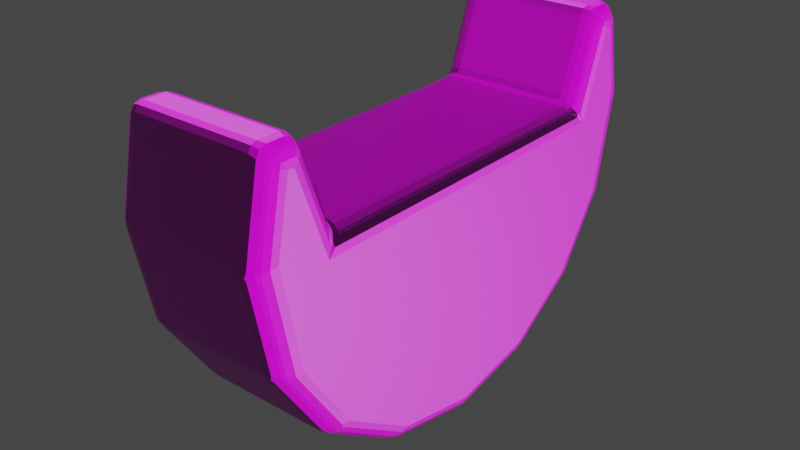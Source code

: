 # Source: TreeTrunk.blend  (saved by Blender 2.93.20; exported with 4.5.12 LTS)
import bpy
from mathutils import Matrix  # noqa: F401  (used for matrix-valued properties, if any)

bpy.ops.wm.read_factory_settings(use_empty=True)
scene = bpy.context.scene
scene.name = 'Scene'

# ---- images (referenced by path relative to the original .blend; pixels are not part of the script)
import os
ASSET_DIR = os.environ.get("B2B_ASSET_DIR", "")  # directory of the original .blend (textures are referenced by path, not embedded)
HERE = os.path.dirname(os.path.abspath(__file__))  # packed textures are extracted next to this script under _unpacked/

def load_image(name, relpath, width, height, colorspace="sRGB"):
    """Load a texture the original file referenced (path relative to the .blend, or extracted next to this script)."""
    p = next((c for c in (os.path.join(HERE, relpath), os.path.join(ASSET_DIR, relpath)) if relpath and os.path.exists(c)), "")
    if p:
        img = bpy.data.images.load(p, check_existing=True)
        img.name = name
    else:  # same state as the original file: an image datablock whose file is absent (Cycles renders it pink)
        img = bpy.data.images.new(name, width, height)
        img.source = "FILE"
        img.filepath = "//" + (relpath or name)
    img.colorspace_settings.name = colorspace
    return img
img_bark_brown_02_nor_gl_2k_exr = load_image('bark_brown_02_nor_gl_2k.exr', 'bark_brown_02_nor_gl_2k.exr', 1024, 1024, 'Linear Rec.709')
img_bark_brown_02_diff_2k_jpg = load_image('bark_brown_02_diff_2k.jpg', 'bark_brown_02_diff_2k.jpg', 1024, 1024, 'sRGB')

# ---- materials (node trees are filled in below, after node groups)
mat_material_001 = bpy.data.materials.new('Material.001')
mat_material_001.use_transparent_shadow = False

# ---- material node trees
mat_material_001.use_nodes = True; mat_material_001.node_tree.nodes.clear()
_N = mat_material_001.node_tree.nodes; _L = mat_material_001.node_tree.links
n0 = _N.new('ShaderNodeBsdfPrincipled'); n0.name = 'Principled BSDF'; n0.location = (10, 300)
n0.distribution = 'GGX'
n0.subsurface_method = 'BURLEY'
n0.inputs[3].default_value = 1.45
n0.inputs[27].default_value = (0.0, 0.0, 0.0, 1.0)
n0.inputs[28].default_value = 1.0
n1 = _N.new('ShaderNodeOutputMaterial'); n1.name = 'Material Output'; n1.location = (300, 300)
n2 = _N.new('ShaderNodeNormalMap'); n2.name = 'Normal Map'; n2.location = (-340, -40)
n3 = _N.new('ShaderNodeTexImage'); n3.name = 'Image Texture.001'; n3.location = (-703, -274)
n3.image = img_bark_brown_02_nor_gl_2k_exr
n4 = _N.new('ShaderNodeTexImage'); n4.name = 'Image Texture'; n4.location = (-616, 64)
n4.image = img_bark_brown_02_diff_2k_jpg
_L.new(n0.outputs[0], n1.inputs[0])
_L.new(n2.outputs[0], n0.inputs[5])
_L.new(n3.outputs[0], n2.inputs[1])
_L.new(n4.outputs[0], n0.inputs[0])
n1.is_active_output = True

# ---- world
world_world = bpy.data.worlds.new('World'); scene.world = world_world
world_world.use_nodes = True; world_world.node_tree.nodes.clear()
_N = world_world.node_tree.nodes; _L = world_world.node_tree.links
n0 = _N.new('ShaderNodeOutputWorld'); n0.name = 'World Output'; n0.location = (300, 300)
n1 = _N.new('ShaderNodeBackground'); n1.name = 'Background'; n1.location = (10, 300)
n1.inputs[0].default_value = (0.05088, 0.05088, 0.05088, 1.0)
_L.new(n1.outputs[0], n0.inputs[0])
n0.is_active_output = True
world_world.color = (0.05088, 0.05088, 0.05088)
world_world.use_sun_shadow = False
world_world.sun_shadow_jitter_overblur = 0.0

# ---- meshes
me_circle = bpy.data.meshes.new('Circle')
me_circle.from_pydata([(0.64, 0.0, -0.64), (0.64, -2.274e-15, 0.64), (-5.289e-08, 2.0, -0.54), (-0.03774, 1.891, -0.64), (-0.6654, 1.766, -0.64), (-0.7654, 1.848, -0.54), (-0.6654, 1.631, -0.64), (-0.7654, 1.561, -0.54), (0.02, 1.38, -0.64), (-0.08, 1.31, -0.54), (0.02, -9.085e-08, -0.64), (-0.08, -1.055e-07, -0.54), (0.02, -1.38, -0.64), (-0.08, -1.31, -0.54), (-0.6654, -1.631, -0.64), (-0.7654, -1.561, -0.54), (-0.6654, -1.766, -0.64), (-0.7654, -1.848, -0.54), (-0.03774, -1.891, -0.64), (1.22e-07, -2.0, -0.54), (0.7575, -1.732, -0.64), (0.7654, -1.848, -0.54), (1.365, -1.324, -0.64), (1.414, -1.414, -0.54), (1.77, -0.7159, -0.64), (1.848, -0.7654, -0.54), (1.912, 2.23e-08, -0.64), (2.0, 2.385e-08, -0.54), (1.77, 0.7159, -0.64), (1.848, 0.7654, -0.54), (1.365, 1.324, -0.64), (1.414, 1.414, -0.54), (0.7575, 1.732, -0.64), (0.7654, 1.848, -0.54), (-0.7654, 1.848, 0.54), (-0.6654, 1.766, 0.64), (-0.03774, 1.891, 0.64), (-1.023e-07, 2.0, 0.54), (-0.7654, 1.561, 0.54), (-0.6654, 1.631, 0.64), (-0.08, 1.31, 0.54), (0.02, 1.38, 0.64), (-0.08, -1.055e-07, 0.54), (0.02, -9.085e-08, 0.64), (-0.08, -1.31, 0.54), (0.02, -1.38, 0.64), (-0.7654, -1.561, 0.54), (-0.6654, -1.631, 0.64), (-0.7654, -1.848, 0.54), (-0.6654, -1.766, 0.64), (7.257e-08, -2.0, 0.54), (-0.03774, -1.891, 0.64), (0.7654, -1.848, 0.54), (0.7575, -1.732, 0.64), (1.414, -1.414, 0.54), (1.365, -1.324, 0.64), (1.848, -0.7654, 0.54), (1.77, -0.7159, 0.64), (2.0, 2.385e-08, 0.54), (1.912, 2.23e-08, 0.64), (1.848, 0.7654, 0.54), (1.77, 0.7159, 0.64), (1.414, 1.414, 0.54), (1.365, 1.324, 0.64), (0.7654, 1.848, 0.54), (0.7575, 1.732, 0.64)], [], [(15, 17, 48, 46), (7, 9, 40, 38), (3, 0, 10, 8), (55, 57, 1), (57, 59, 1), (17, 19, 50, 48), (59, 61, 1), (61, 63, 1), (8, 6, 4, 3), (63, 65, 1), (51, 45, 47, 49), (31, 33, 64, 62), (5, 7, 38, 34), (36, 41, 43, 1), (53, 55, 1), (21, 23, 54, 52), (13, 15, 46, 44), (23, 25, 56, 54), (25, 27, 58, 56), (33, 2, 37, 64), (27, 29, 60, 58), (29, 31, 62, 60), (32, 0, 3), (65, 36, 1), (18, 0, 20), (9, 11, 42, 40), (20, 0, 22), (11, 13, 44, 42), (22, 0, 24), (1, 43, 45, 51), (24, 0, 26), (0, 18, 12, 10), (26, 0, 28), (18, 16, 14, 12), (28, 0, 30), (19, 21, 52, 50), (30, 0, 32), (51, 53, 1), (5, 2, 3, 4), (7, 5, 4, 6), (9, 7, 6, 8), (11, 9, 8, 10), (13, 11, 10, 12), (15, 13, 12, 14), (17, 15, 14, 16), (19, 17, 16, 18), (21, 19, 18, 20), (23, 21, 20, 22), (25, 23, 22, 24), (27, 25, 24, 26), (29, 27, 26, 28), (31, 29, 28, 30), (33, 31, 30, 32), (2, 33, 32, 3), (41, 36, 35, 39), (35, 36, 37, 34), (39, 35, 34, 38), (41, 39, 38, 40), (43, 41, 40, 42), (45, 43, 42, 44), (47, 45, 44, 46), (49, 47, 46, 48), (51, 49, 48, 50), (53, 51, 50, 52), (55, 53, 52, 54), (57, 55, 54, 56), (59, 57, 56, 58), (61, 59, 58, 60), (63, 61, 60, 62), (65, 63, 62, 64), (36, 65, 64, 37), (2, 5, 34, 37)])
_uv = me_circle.uv_layers.new(name='UVMap')
_uv.uv.foreach_set('vector', [1.103, 0.3327, 1.103, 0.16, 1.754, 0.16, 1.754, 0.3327, 1.694, 0.7367, 1.694, 1.165, 1.042, 1.165, 1.042, 0.7367, 0.9765, -0.3222, -0.1634, 0.08649, -0.1634, -0.2873, 0.6685, -0.2873, 0.635, 2.138, 0.2682, 2.382, -0.1634, 1.701, 0.2682, 2.382, -0.1634, 2.467, -0.1634, 1.701, 1.042, 1.165, 1.512, 1.165, 1.512, 1.816, 1.042, 1.816, -0.1634, 2.467, -0.5951, 2.382, -0.1634, 1.701, -0.5951, 2.382, -0.9619, 2.138, -0.1634, 1.701, 0.6685, -0.2873, 0.8201, -0.7006, 0.9012, -0.7006, 0.9765, -0.3222, -0.9619, 2.138, -1.208, 1.771, -0.1634, 1.701, 0.9765, 1.292, 0.6685, 1.327, 0.8201, 0.9135, 0.9012, 0.9135, 1.042, 1.816, 1.448, 1.816, 1.448, 2.467, 1.042, 2.467, 1.103, 0.16, 1.103, -0.0127, 1.754, -0.0127, 1.754, 0.16, -1.303, 1.292, -0.9953, 1.327, -0.1634, 1.327, -0.1634, 1.701, 0.8807, 1.771, 0.635, 2.138, -0.1634, 1.701, 1.959, 1.165, 2.317, 1.165, 2.317, 1.816, 1.959, 1.816, 1.042, 0.7367, 1.042, 0.3327, 1.694, 0.3327, 1.694, 0.7367, 0.3033, -0.8212, -0.1314, -0.8212, -0.1314, -1.472, 0.3033, -1.472, -0.1314, -0.8212, -0.6019, -0.8212, -0.6019, -1.472, -0.1314, -1.472, 1.448, 1.816, 1.914, 1.816, 1.914, 2.467, 1.448, 2.467, -0.6019, -0.8212, -1.037, -0.8212, -1.037, -1.472, -0.6019, -1.472, -1.037, -0.8212, -1.369, -0.8212, -1.369, -1.472, -1.037, -1.472, 0.8807, 0.1573, -0.1634, 0.08649, 0.9765, -0.3222, -1.208, 1.771, -1.303, 1.292, -0.1634, 1.701, -1.303, -0.3222, -0.1634, 0.08649, -1.208, 0.1573, 1.925, -0.8212, 1.135, -0.8212, 1.135, -1.472, 1.925, -1.472, -1.208, 0.1573, -0.1634, 0.08649, -0.9619, 0.5236, 1.135, -0.8212, 0.3454, -0.8212, 0.3454, -1.472, 1.135, -1.472, -0.9619, 0.5236, -0.1634, 0.08649, -0.5951, 0.7677, -0.1634, 1.701, -0.1634, 1.327, 0.6685, 1.327, 0.9765, 1.292, -0.5951, 0.7677, -0.1634, 0.08649, -0.1634, 0.8532, -0.1634, 0.08649, -1.303, -0.3222, -0.9953, -0.2873, -0.1634, -0.2873, -0.1634, 0.8532, -0.1634, 0.08649, 0.2682, 0.7677, -1.303, -0.3222, -1.228, -0.7006, -1.147, -0.7006, -0.9953, -0.2873, 0.2682, 0.7677, -0.1634, 0.08649, 0.635, 0.5236, 1.512, 1.165, 1.959, 1.165, 1.959, 1.816, 1.512, 1.816, 0.635, 0.5236, -0.1634, 0.08649, 0.8807, 0.1573, 0.9765, 1.292, 0.8807, 1.771, -0.1634, 1.701, 0.9507, -0.7609, 1.042, -0.2994, 0.9765, -0.3222, 0.9012, -0.7006, 1.103, -0.0127, 1.103, 0.16, 1.042, 0.1105, 1.042, 0.02941, 0.6264, -0.3476, 0.778, -0.7609, 0.8201, -0.7006, 0.6685, -0.2873, 1.135, -0.8212, 1.925, -0.8212, 1.967, -0.7609, 1.135, -0.7609, -0.9532, -0.3476, -0.1634, -0.3476, -0.1634, -0.2873, -0.9953, -0.2873, -1.105, -0.7609, -0.9532, -0.3476, -0.9953, -0.2873, -1.147, -0.7006, 1.103, 0.16, 1.103, 0.3327, 1.042, 0.2906, 1.042, 0.2095, -1.369, -0.2994, -1.278, -0.7609, -1.228, -0.7006, -1.303, -0.3222, -1.278, 0.1621, -1.369, -0.2994, -1.303, -0.3222, -1.208, 0.1573, -1.016, 0.5533, -1.278, 0.1621, -1.208, 0.1573, -0.9619, 0.5236, -0.1314, -0.8212, 0.3033, -0.8212, 0.2559, -0.7609, -0.1515, -0.7609, -0.6019, -0.8212, -0.1314, -0.8212, -0.1515, -0.7609, -0.5915, -0.7609, -1.037, -0.8212, -0.6019, -0.8212, -0.5915, -0.7609, -0.9982, -0.7609, 0.6893, 0.5533, 0.2981, 0.8147, 0.2682, 0.7677, 0.635, 0.5236, 0.9507, 0.1621, 0.6893, 0.5533, 0.635, 0.5236, 0.8807, 0.1573, 1.042, -0.2994, 0.9507, 0.1621, 0.8807, 0.1573, 0.9765, -0.3222, -0.9953, 1.327, -1.303, 1.292, -1.228, 0.9135, -1.147, 0.9135, -1.228, 0.9135, -1.303, 1.292, -1.369, 1.315, -1.278, 0.8532, -1.147, 0.9135, -1.228, 0.9135, -1.278, 0.8532, -1.105, 0.8532, -0.9953, 1.327, -1.147, 0.9135, -1.105, 0.8532, -0.9532, 1.266, 1.135, -1.533, 1.967, -1.533, 1.925, -1.472, 1.135, -1.472, 0.3033, -1.533, 1.135, -1.533, 1.135, -1.472, 0.3454, -1.472, 0.8201, 0.9135, 0.6685, 1.327, 0.6264, 1.266, 0.778, 0.8532, 0.9012, 0.9135, 0.8201, 0.9135, 0.778, 0.8532, 0.9507, 0.8532, 0.9765, 1.292, 0.9012, 0.9135, 0.9507, 0.8532, 1.042, 1.315, 0.8807, 1.771, 0.9765, 1.292, 1.042, 1.315, 0.9507, 1.776, 0.635, 2.138, 0.8807, 1.771, 0.9507, 1.776, 0.6893, 2.167, -0.1515, -1.533, 0.2559, -1.533, 0.3033, -1.472, -0.1314, -1.472, -0.5915, -1.533, -0.1515, -1.533, -0.1314, -1.472, -0.6019, -1.472, -0.9982, -1.533, -0.5915, -1.533, -0.6019, -1.472, -1.037, -1.472, -0.9619, 2.138, -0.5951, 2.382, -0.6249, 2.429, -1.016, 2.167, -1.208, 1.771, -0.9619, 2.138, -1.016, 2.167, -1.278, 1.776, -1.303, 1.292, -1.208, 1.771, -1.278, 1.776, -1.369, 1.315, 1.914, 1.816, 2.369, 1.816, 2.369, 2.467, 1.914, 2.467])
me_circle.materials.append(mat_material_001)
me_circle.use_remesh_fix_poles = True
me_circle.use_remesh_preserve_attributes = False
me_circle.update()

# ---- objects
ob_circle = bpy.data.objects.new('Circle', me_circle)

# ---- transforms, parenting, visibility, modifiers, constraints
ob_circle.location = (0.0, 0.0, 0.0)
ob_circle.rotation_euler = (-0.0, 1.571, 0.0)
ob_circle.scale = (0.75, 0.75, 0.75)
_m = ob_circle.modifiers.new('Bevel', 'BEVEL')
_m.width = 0.2
_m.width_pct = 0.2
_m.segments = 2
_m.angle_limit = 0.2793

# ---- collection membership
scene.collection.objects.link(ob_circle)

# ---- scene / render settings (as saved in the file)
scene.frame_start = 1; scene.frame_end = 250; scene.frame_set(21)
scene.render.engine = 'BLENDER_EEVEE_NEXT'
scene.cycles.use_denoising = False
scene.cycles.samples = 128
scene.cycles.sampling_pattern = 'TABULATED_SOBOL'
scene.cycles.use_adaptive_sampling = False
scene.cycles.use_light_tree = False
scene.view_settings.view_transform = 'Filmic'
bpy.context.view_layer.update()

# ---- added for rendering (the .blend has no active camera and no usable light): camera, sun
cam_auto = bpy.data.cameras.new('AutoCamera')
cam_auto.lens = 50.0
cam_auto.sensor_width = 36.0
cam_auto.clip_end = 1000.0
ob_auto_camera = bpy.data.objects.new('AutoCamera', cam_auto)
scene.collection.objects.link(ob_auto_camera)
ob_auto_camera.location = (3.47956, -4.17547, 2.32313)
ob_auto_camera.rotation_euler = (1.09748, -7.21219e-08, 0.694738)
scene.camera = ob_auto_camera
light_auto_sun = bpy.data.lights.new('AutoSun', 'SUN')
light_auto_sun.energy = 3.0
light_auto_sun.angle = 0.0523599
ob_auto_sun = bpy.data.objects.new('AutoSun', light_auto_sun)
scene.collection.objects.link(ob_auto_sun)
ob_auto_sun.rotation_euler = (0.872665, 0.174533, 0.523599)
bpy.context.view_layer.update()
